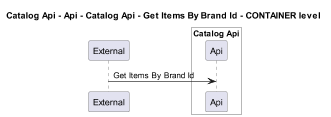

The diagram above was rendered by PlantUML. Its source (embedded in the PNG):
@startuml
!pragma layout smetana
skinparam dpi 60

title Catalog Api - Api - Catalog Api - Get Items By Brand Id - CONTAINER level

participant "External" as C4InterFlow.SoftwareSystems.ExternalSystem

box "Catalog Api" #White
    participant "Api" as dotnet.eShop.Architecture.SoftwareSystems.CatalogApi.Containers.Api
end box


C4InterFlow.SoftwareSystems.ExternalSystem -> dotnet.eShop.Architecture.SoftwareSystems.CatalogApi.Containers.Api : Get Items By Brand Id


@enduml